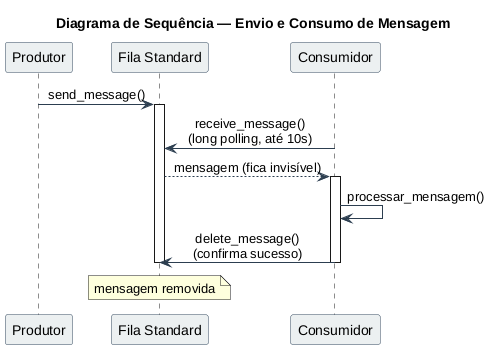

The diagram above was rendered by PlantUML. Its source (embedded in the PNG):
@startuml sequencia
title Diagrama de Sequência — Envio e Consumo de Mensagem

skinparam shadowing false
skinparam sequenceMessageAlign center
skinparam ParticipantBackgroundColor #ecf0f1
skinparam ParticipantBorderColor #34495e
skinparam ArrowColor #2c3e50

participant "Produtor" as P
participant "Fila Standard" as F
participant "Consumidor" as C

P -> F : send_message()
activate F

C -> F : receive_message()\n(long polling, até 10s)
F --> C : mensagem (fica invisível)
activate C

C -> C : processar_mensagem()

C -> F : delete_message()\n(confirma sucesso)
deactivate C
note over F : mensagem removida
deactivate F

@enduml